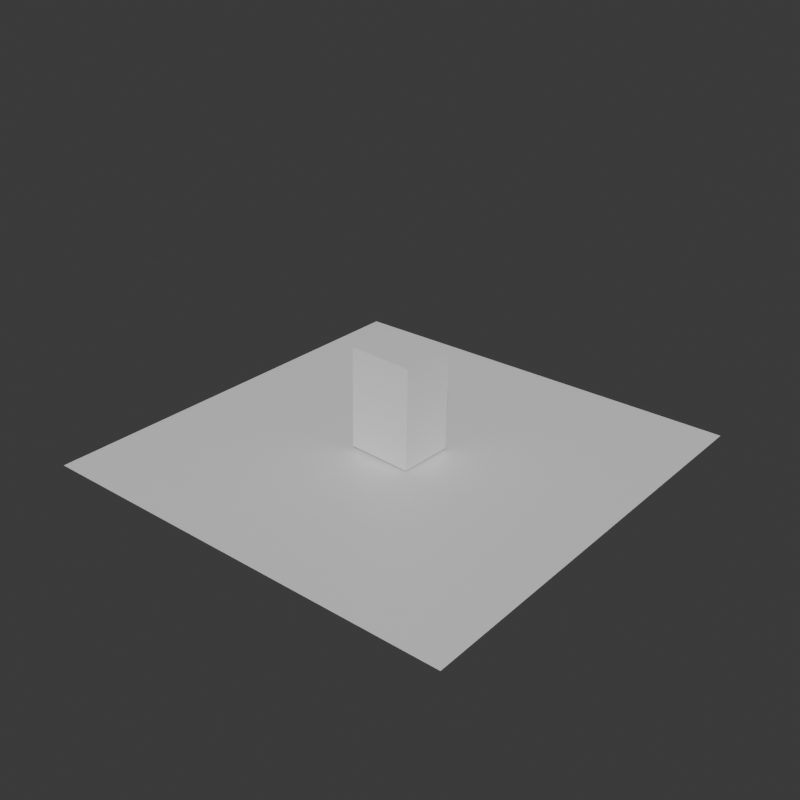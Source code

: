 # Source: irregular-stone-bollard-massing.blend  (saved by Blender 5.2.44; exported with 4.5.12 LTS)
import bpy
from mathutils import Matrix  # noqa: F401  (used for matrix-valued properties, if any)

bpy.ops.wm.read_factory_settings(use_empty=True)
scene = bpy.context.scene
scene.name = 'Scene'

# ---- collections
col_collection = bpy.data.collections.new('Collection'); scene.collection.children.link(col_collection)

# ---- materials (node trees are filled in below, after node groups)
mat_irregular_stone_bollard_massing_material = bpy.data.materials.new('irregular-stone-bollard-massing-material')
mat_irregular_stone_bollard_massing_material.diffuse_color = (0.5847, 0.5854, 0.5053, 1.0)
mat_irregular_stone_bollard_massing_material.roughness = 0.93
mat_test_preview_ground_material = bpy.data.materials.new('test-preview-ground-material')
mat_test_preview_ground_material.diffuse_color = (0.14, 0.17, 0.18, 1.0)

# ---- material node trees
mat_irregular_stone_bollard_massing_material.use_nodes = True; mat_irregular_stone_bollard_massing_material.node_tree.nodes.clear()
_N = mat_irregular_stone_bollard_massing_material.node_tree.nodes; _L = mat_irregular_stone_bollard_massing_material.node_tree.links
n0 = _N.new('ShaderNodeBsdfPrincipled'); n0.name = 'Principled BSDF'; n0.location = (-200, 100)
n0.inputs[10].default_value = 0.005
n1 = _N.new('ShaderNodeOutputMaterial'); n1.name = 'Material Output'; n1.location = (200, 100)
_L.new(n0.outputs[0], n1.inputs[0])
n1.is_active_output = True
mat_test_preview_ground_material.use_nodes = True; mat_test_preview_ground_material.node_tree.nodes.clear()
_N = mat_test_preview_ground_material.node_tree.nodes; _L = mat_test_preview_ground_material.node_tree.links
n0 = _N.new('ShaderNodeBsdfPrincipled'); n0.name = 'Principled BSDF'; n0.location = (-200, 100)
n0.inputs[10].default_value = 0.005
n1 = _N.new('ShaderNodeOutputMaterial'); n1.name = 'Material Output'; n1.location = (200, 100)
_L.new(n0.outputs[0], n1.inputs[0])
n1.is_active_output = True

# ---- world
world_world = bpy.data.worlds.new('World'); scene.world = world_world
world_world.use_nodes = True; world_world.node_tree.nodes.clear()
_N = world_world.node_tree.nodes; _L = world_world.node_tree.links
n0 = _N.new('ShaderNodeOutputWorld'); n0.name = 'World Output'; n0.location = (200, 100)
n1 = _N.new('ShaderNodeBackground'); n1.name = 'Background'; n1.location = (-200, 100)
n1.inputs[0].default_value = (0.05088, 0.05088, 0.05088, 1.0)
_L.new(n1.outputs[0], n0.inputs[0])
n0.is_active_output = True
world_world.color = (0.035, 0.043, 0.045)
world_world.sun_shadow_jitter_overblur = 0.0

# ---- meshes
me_irregular_stone_bollard_massing_mesh = bpy.data.meshes.new('irregular-stone-bollard-massing-mesh')
me_irregular_stone_bollard_massing_mesh.from_pydata([(-0.3073, -0.2344, 0.00589), (-0.2893, -0.235, 0.9057), (-0.2902, 0.2553, 0.00589), (-0.2722, 0.2547, 0.9057), (0.2722, -0.2547, -0.00571), (0.2902, -0.2553, 0.8941), (0.2893, 0.235, -0.00571), (0.3073, 0.2344, 0.8941)], [], [(0, 1, 3, 2), (2, 3, 7, 6), (6, 7, 5, 4), (4, 5, 1, 0), (2, 6, 4, 0), (7, 3, 1, 5)])
_uv = me_irregular_stone_bollard_massing_mesh.uv_layers.new(name='UVMap')
_uv.uv.foreach_set('vector', [0.375, 0.0, 0.625, 0.0, 0.625, 0.25, 0.375, 0.25, 0.375, 0.25, 0.625, 0.25, 0.625, 0.5, 0.375, 0.5, 0.375, 0.5, 0.625, 0.5, 0.625, 0.75, 0.375, 0.75, 0.375, 0.75, 0.625, 0.75, 0.625, 1.0, 0.375, 1.0, 0.125, 0.5, 0.375, 0.5, 0.375, 0.75, 0.125, 0.75, 0.625, 0.5, 0.875, 0.5, 0.875, 0.75, 0.625, 0.75])
me_irregular_stone_bollard_massing_mesh.materials.append(mat_irregular_stone_bollard_massing_material)
me_irregular_stone_bollard_massing_mesh.update()
me_plane = bpy.data.meshes.new('Plane')
me_plane.from_pydata([(-1.92, -1.92, 0.0), (1.92, -1.92, 0.0), (-1.92, 1.92, 0.0), (1.92, 1.92, 0.0)], [], [(0, 1, 3, 2)])
_uv = me_plane.uv_layers.new(name='UVMap')
_uv.uv.foreach_set('vector', [0.0, 0.0, 1.0, 0.0, 1.0, 1.0, 0.0, 1.0])
me_plane.materials.append(mat_test_preview_ground_material)
me_plane.update()

# ---- objects
ob_irregular_stone_bollard_massing = bpy.data.objects.new('irregular-stone-bollard-massing', me_irregular_stone_bollard_massing_mesh)
ob_test_preview_ground = bpy.data.objects.new('test-preview-ground', me_plane)

# ---- transforms, parenting, visibility, modifiers, constraints
ob_irregular_stone_bollard_massing.location = (0.0, 0.0, 0.0)
ob_test_preview_ground.location = (0.0, 0.0, -0.025)

# ---- collection membership
col_collection.objects.link(ob_irregular_stone_bollard_massing)
col_collection.objects.link(ob_test_preview_ground)

# ---- scene / render settings (as saved in the file)
scene.frame_start = 1; scene.frame_end = 250; scene.frame_set(1)
scene.render.engine = 'BLENDER_WORKBENCH'
scene.render.resolution_x = 720
scene.render.resolution_y = 720
scene.render.bake_bias = 0.0
scene.render.bake_samples = 0
scene.render.compositor_device = 'GPU'
scene.eevee.use_volume_custom_range = False
scene.eevee.fast_gi_thickness_near = 0.1
scene.eevee.fast_gi_thickness_far = 0.0
scene.eevee.ray_tracing_options.screen_trace_thickness = 0.1
bpy.context.view_layer.update()

# ---- added for rendering (the .blend has no active camera and no usable light): camera, sun
cam_auto = bpy.data.cameras.new('AutoCamera')
cam_auto.lens = 50.0
cam_auto.sensor_width = 36.0
cam_auto.clip_end = 1000.0
ob_auto_camera = bpy.data.objects.new('AutoCamera', cam_auto)
scene.collection.objects.link(ob_auto_camera)
ob_auto_camera.location = (5.09776, -6.11732, 4.51857)
ob_auto_camera.rotation_euler = (1.09748, -7.21219e-08, 0.694738)
scene.camera = ob_auto_camera
light_auto_sun = bpy.data.lights.new('AutoSun', 'SUN')
light_auto_sun.energy = 3.0
light_auto_sun.angle = 0.0523599
ob_auto_sun = bpy.data.objects.new('AutoSun', light_auto_sun)
scene.collection.objects.link(ob_auto_sun)
ob_auto_sun.rotation_euler = (0.872665, 0.174533, 0.523599)
bpy.context.view_layer.update()

